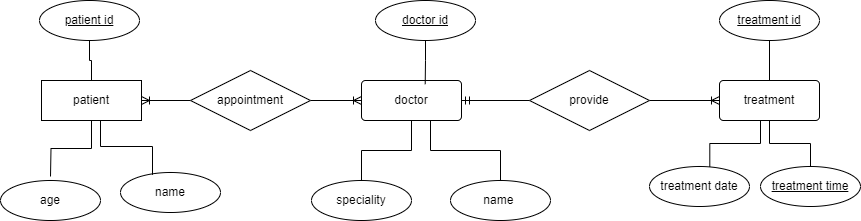

The diagram above was exported from draw.io. Its source (the exported page's mxGraphModel, read from the mxfile embedded in the PNG):
<mxGraphModel dx="1630" dy="496" grid="1" gridSize="10" guides="1" tooltips="1" connect="1" arrows="1" fold="1" page="1" pageScale="1" pageWidth="850" pageHeight="1100" math="0" shadow="0">
  <root>
    <mxCell id="0" />
    <mxCell id="1" parent="0" />
    <mxCell id="iWuMM3mYCYN-DI5-NuDf-18" style="edgeStyle=orthogonalEdgeStyle;rounded=0;orthogonalLoop=1;jettySize=auto;html=1;endArrow=none;endFill=0;" parent="1" source="iWuMM3mYCYN-DI5-NuDf-1" target="iWuMM3mYCYN-DI5-NuDf-4" edge="1">
      <mxGeometry relative="1" as="geometry" />
    </mxCell>
    <mxCell id="iWuMM3mYCYN-DI5-NuDf-19" style="edgeStyle=orthogonalEdgeStyle;rounded=0;orthogonalLoop=1;jettySize=auto;html=1;endArrow=none;endFill=0;" parent="1" source="iWuMM3mYCYN-DI5-NuDf-1" edge="1">
      <mxGeometry relative="1" as="geometry">
        <mxPoint y="300" as="targetPoint" />
      </mxGeometry>
    </mxCell>
    <mxCell id="gdMuD4cdw0Y-R6QrfmrC-1" value="" style="edgeStyle=orthogonalEdgeStyle;rounded=0;orthogonalLoop=1;jettySize=auto;html=1;endArrow=none;endFill=0;startArrow=ERoneToMany;startFill=0;" edge="1" parent="1" source="iWuMM3mYCYN-DI5-NuDf-1" target="iWuMM3mYCYN-DI5-NuDf-12">
      <mxGeometry relative="1" as="geometry" />
    </mxCell>
    <mxCell id="iWuMM3mYCYN-DI5-NuDf-1" value="patient" style="whiteSpace=wrap;html=1;align=center;" parent="1" vertex="1">
      <mxGeometry x="-9" y="204" width="100" height="40" as="geometry" />
    </mxCell>
    <mxCell id="iWuMM3mYCYN-DI5-NuDf-24" style="edgeStyle=orthogonalEdgeStyle;rounded=0;orthogonalLoop=1;jettySize=auto;html=1;entryX=0;entryY=0.5;entryDx=0;entryDy=0;endArrow=none;endFill=0;startArrow=ERmandOne;startFill=0;" parent="1" source="iWuMM3mYCYN-DI5-NuDf-2" target="iWuMM3mYCYN-DI5-NuDf-13" edge="1">
      <mxGeometry relative="1" as="geometry" />
    </mxCell>
    <mxCell id="iWuMM3mYCYN-DI5-NuDf-28" value="" style="edgeStyle=orthogonalEdgeStyle;rounded=0;orthogonalLoop=1;jettySize=auto;html=1;endArrow=none;endFill=0;" parent="1" source="iWuMM3mYCYN-DI5-NuDf-2" target="iWuMM3mYCYN-DI5-NuDf-9" edge="1">
      <mxGeometry relative="1" as="geometry" />
    </mxCell>
    <mxCell id="iWuMM3mYCYN-DI5-NuDf-29" style="edgeStyle=orthogonalEdgeStyle;rounded=0;orthogonalLoop=1;jettySize=auto;html=1;endArrow=none;endFill=0;" parent="1" source="iWuMM3mYCYN-DI5-NuDf-2" target="iWuMM3mYCYN-DI5-NuDf-8" edge="1">
      <mxGeometry relative="1" as="geometry">
        <Array as="points">
          <mxPoint x="380" y="274" />
          <mxPoint x="450" y="274" />
        </Array>
      </mxGeometry>
    </mxCell>
    <mxCell id="gdMuD4cdw0Y-R6QrfmrC-3" value="" style="edgeStyle=orthogonalEdgeStyle;rounded=0;orthogonalLoop=1;jettySize=auto;html=1;endArrow=none;endFill=0;" edge="1" parent="1" source="iWuMM3mYCYN-DI5-NuDf-2" target="iWuMM3mYCYN-DI5-NuDf-13">
      <mxGeometry relative="1" as="geometry" />
    </mxCell>
    <mxCell id="iWuMM3mYCYN-DI5-NuDf-2" value="doctor" style="rounded=1;arcSize=10;whiteSpace=wrap;html=1;align=center;" parent="1" vertex="1">
      <mxGeometry x="311" y="204" width="100" height="40" as="geometry" />
    </mxCell>
    <mxCell id="iWuMM3mYCYN-DI5-NuDf-32" value="" style="edgeStyle=orthogonalEdgeStyle;rounded=0;orthogonalLoop=1;jettySize=auto;html=1;endArrow=none;endFill=0;" parent="1" source="iWuMM3mYCYN-DI5-NuDf-3" target="iWuMM3mYCYN-DI5-NuDf-15" edge="1">
      <mxGeometry relative="1" as="geometry" />
    </mxCell>
    <mxCell id="iWuMM3mYCYN-DI5-NuDf-3" value="treatment" style="rounded=1;arcSize=10;whiteSpace=wrap;html=1;align=center;" parent="1" vertex="1">
      <mxGeometry x="669" y="204" width="100" height="40" as="geometry" />
    </mxCell>
    <mxCell id="iWuMM3mYCYN-DI5-NuDf-4" value="patient id" style="ellipse;whiteSpace=wrap;html=1;align=center;fontStyle=4;" parent="1" vertex="1">
      <mxGeometry x="-11" y="124" width="100" height="40" as="geometry" />
    </mxCell>
    <mxCell id="iWuMM3mYCYN-DI5-NuDf-5" value="doctor id" style="ellipse;whiteSpace=wrap;html=1;align=center;fontStyle=4;" parent="1" vertex="1">
      <mxGeometry x="325" y="124" width="100" height="40" as="geometry" />
    </mxCell>
    <mxCell id="iWuMM3mYCYN-DI5-NuDf-30" value="" style="edgeStyle=orthogonalEdgeStyle;rounded=0;orthogonalLoop=1;jettySize=auto;html=1;endArrow=none;endFill=0;" parent="1" source="iWuMM3mYCYN-DI5-NuDf-7" target="iWuMM3mYCYN-DI5-NuDf-3" edge="1">
      <mxGeometry relative="1" as="geometry" />
    </mxCell>
    <mxCell id="iWuMM3mYCYN-DI5-NuDf-7" value="treatment id" style="ellipse;whiteSpace=wrap;html=1;align=center;fontStyle=4;" parent="1" vertex="1">
      <mxGeometry x="669" y="124" width="100" height="40" as="geometry" />
    </mxCell>
    <mxCell id="iWuMM3mYCYN-DI5-NuDf-8" value="name&amp;nbsp;" style="ellipse;whiteSpace=wrap;html=1;align=center;" parent="1" vertex="1">
      <mxGeometry x="400" y="304" width="100" height="40" as="geometry" />
    </mxCell>
    <mxCell id="iWuMM3mYCYN-DI5-NuDf-9" value="speciality" style="ellipse;whiteSpace=wrap;html=1;align=center;" parent="1" vertex="1">
      <mxGeometry x="261" y="304" width="100" height="40" as="geometry" />
    </mxCell>
    <mxCell id="iWuMM3mYCYN-DI5-NuDf-10" value="name" style="ellipse;whiteSpace=wrap;html=1;align=center;" parent="1" vertex="1">
      <mxGeometry x="70" y="296" width="100" height="40" as="geometry" />
    </mxCell>
    <mxCell id="iWuMM3mYCYN-DI5-NuDf-11" value="age" style="ellipse;whiteSpace=wrap;html=1;align=center;" parent="1" vertex="1">
      <mxGeometry x="-50" y="304" width="100" height="40" as="geometry" />
    </mxCell>
    <mxCell id="gdMuD4cdw0Y-R6QrfmrC-2" value="" style="edgeStyle=orthogonalEdgeStyle;rounded=0;orthogonalLoop=1;jettySize=auto;html=1;endArrow=ERoneToMany;endFill=0;" edge="1" parent="1" source="iWuMM3mYCYN-DI5-NuDf-12" target="iWuMM3mYCYN-DI5-NuDf-2">
      <mxGeometry relative="1" as="geometry" />
    </mxCell>
    <mxCell id="iWuMM3mYCYN-DI5-NuDf-12" value="appointment" style="shape=rhombus;perimeter=rhombusPerimeter;whiteSpace=wrap;html=1;align=center;" parent="1" vertex="1">
      <mxGeometry x="140" y="194" width="120" height="60" as="geometry" />
    </mxCell>
    <mxCell id="iWuMM3mYCYN-DI5-NuDf-25" style="edgeStyle=orthogonalEdgeStyle;rounded=0;orthogonalLoop=1;jettySize=auto;html=1;entryX=0;entryY=0.5;entryDx=0;entryDy=0;endArrow=ERoneToMany;endFill=0;" parent="1" source="iWuMM3mYCYN-DI5-NuDf-13" target="iWuMM3mYCYN-DI5-NuDf-3" edge="1">
      <mxGeometry relative="1" as="geometry" />
    </mxCell>
    <mxCell id="iWuMM3mYCYN-DI5-NuDf-13" value="provide" style="shape=rhombus;perimeter=rhombusPerimeter;whiteSpace=wrap;html=1;align=center;" parent="1" vertex="1">
      <mxGeometry x="479" y="194" width="120" height="60" as="geometry" />
    </mxCell>
    <mxCell id="iWuMM3mYCYN-DI5-NuDf-14" value="treatment date" style="ellipse;whiteSpace=wrap;html=1;align=center;" parent="1" vertex="1">
      <mxGeometry x="599" y="290" width="100" height="40" as="geometry" />
    </mxCell>
    <mxCell id="iWuMM3mYCYN-DI5-NuDf-15" value="treatment time" style="ellipse;whiteSpace=wrap;html=1;align=center;fontStyle=4;" parent="1" vertex="1">
      <mxGeometry x="710" y="290" width="100" height="40" as="geometry" />
    </mxCell>
    <mxCell id="iWuMM3mYCYN-DI5-NuDf-20" style="edgeStyle=orthogonalEdgeStyle;rounded=0;orthogonalLoop=1;jettySize=auto;html=1;entryX=0.32;entryY=0.058;entryDx=0;entryDy=0;entryPerimeter=0;endArrow=none;endFill=0;" parent="1" source="iWuMM3mYCYN-DI5-NuDf-1" target="iWuMM3mYCYN-DI5-NuDf-10" edge="1">
      <mxGeometry relative="1" as="geometry">
        <Array as="points">
          <mxPoint x="50" y="270" />
          <mxPoint x="102" y="270" />
        </Array>
      </mxGeometry>
    </mxCell>
    <mxCell id="iWuMM3mYCYN-DI5-NuDf-27" style="edgeStyle=orthogonalEdgeStyle;rounded=0;orthogonalLoop=1;jettySize=auto;html=1;entryX=0.637;entryY=0.092;entryDx=0;entryDy=0;entryPerimeter=0;endArrow=none;endFill=0;" parent="1" source="iWuMM3mYCYN-DI5-NuDf-5" target="iWuMM3mYCYN-DI5-NuDf-2" edge="1">
      <mxGeometry relative="1" as="geometry" />
    </mxCell>
    <mxCell id="iWuMM3mYCYN-DI5-NuDf-33" style="edgeStyle=orthogonalEdgeStyle;rounded=0;orthogonalLoop=1;jettySize=auto;html=1;entryX=0.603;entryY=0.008;entryDx=0;entryDy=0;entryPerimeter=0;endArrow=none;endFill=0;" parent="1" source="iWuMM3mYCYN-DI5-NuDf-3" target="iWuMM3mYCYN-DI5-NuDf-14" edge="1">
      <mxGeometry relative="1" as="geometry">
        <Array as="points">
          <mxPoint x="710" y="267" />
          <mxPoint x="659" y="267" />
        </Array>
      </mxGeometry>
    </mxCell>
  </root>
</mxGraphModel>